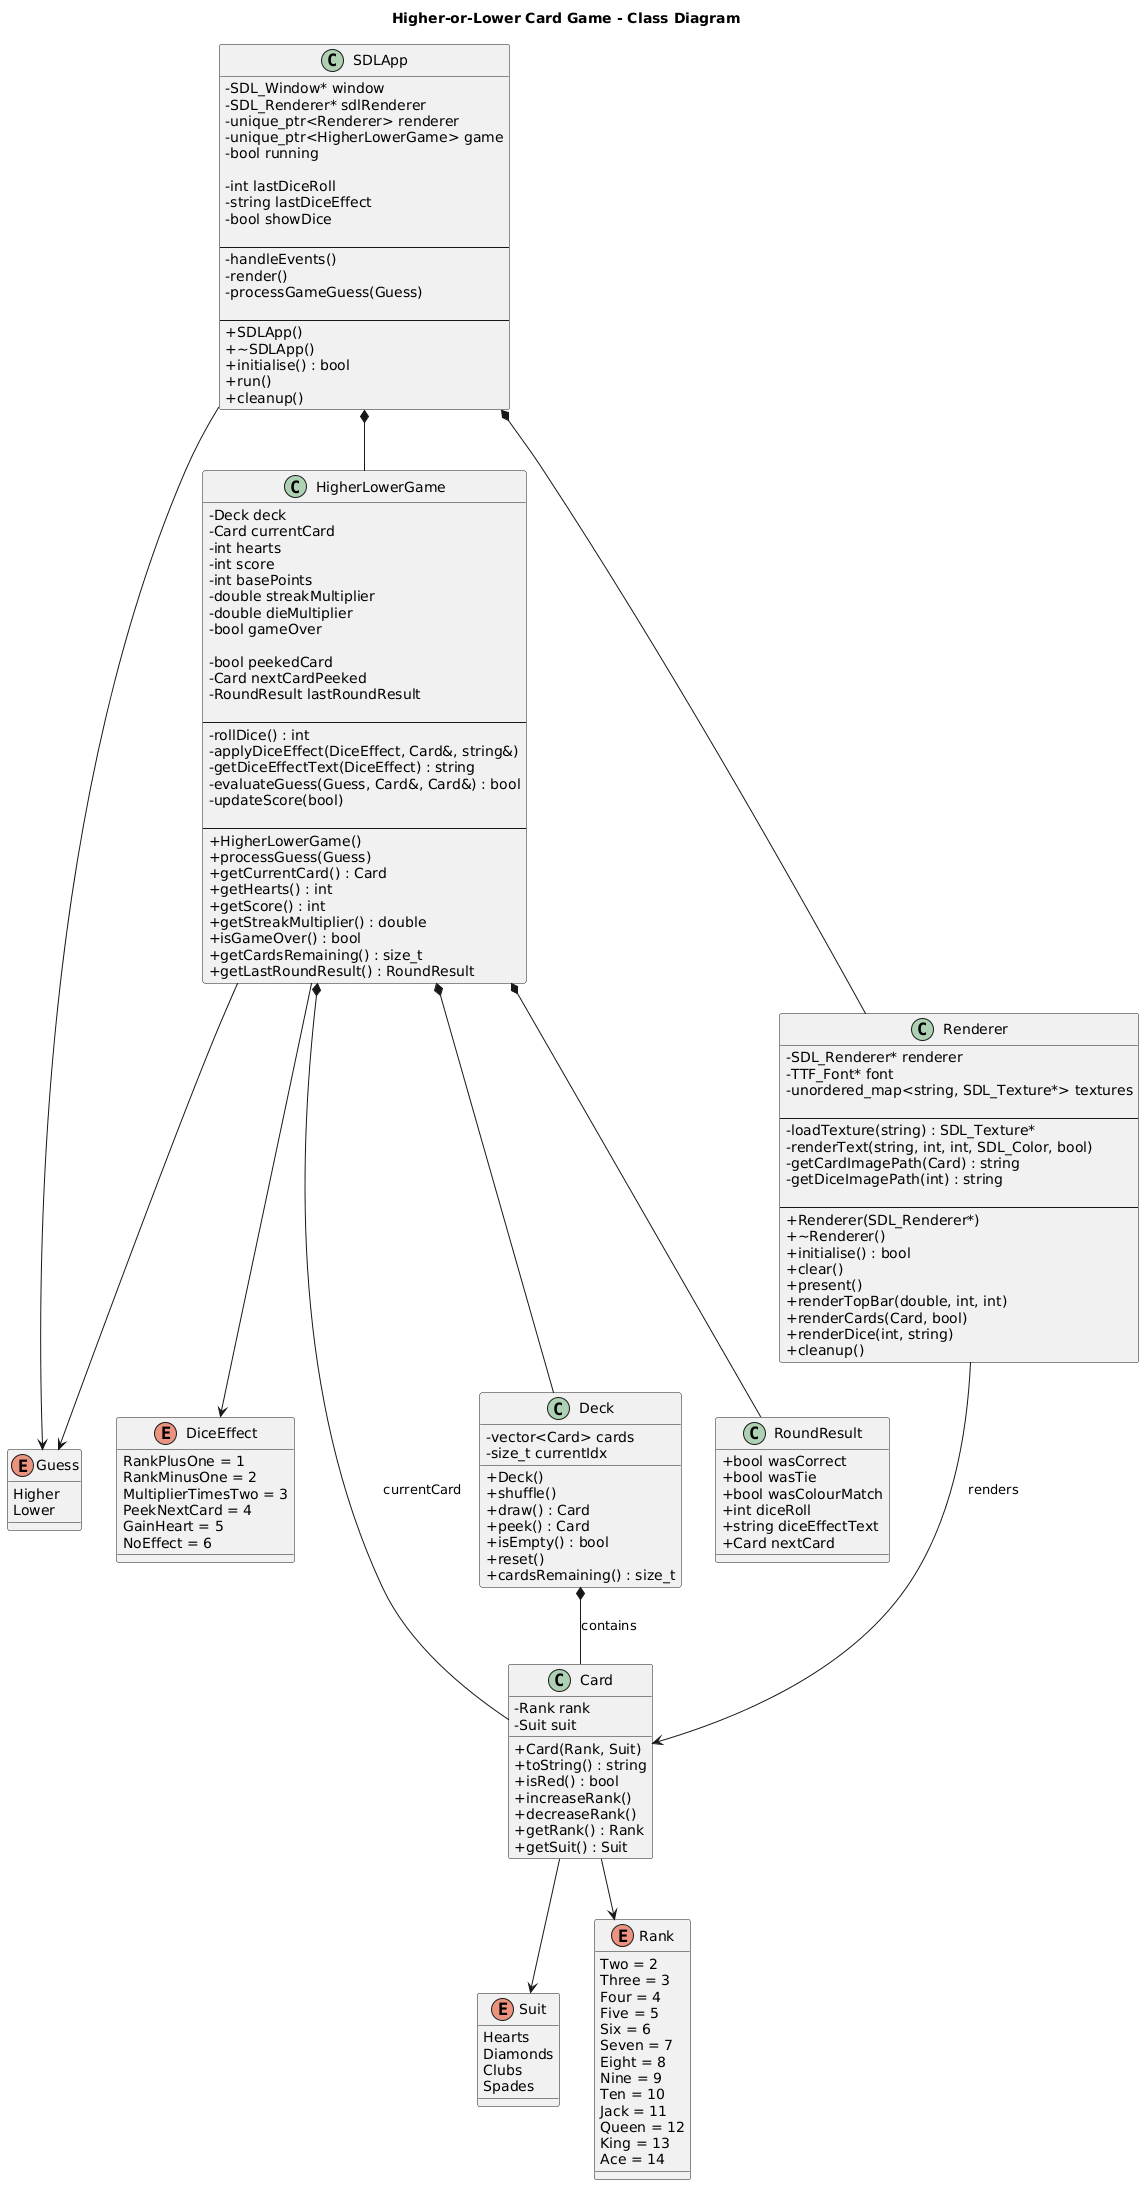

The diagram above was rendered by PlantUML. Its source (embedded in the PNG):
@startuml
title Higher-or-Lower Card Game - Class Diagram

skinparam classAttributeIconSize 0

' =========================
' ======= ENUMS ==========
' =========================

enum Suit {
    Hearts
    Diamonds
    Clubs
    Spades
}

enum Rank {
    Two = 2
    Three = 3
    Four = 4
    Five = 5
    Six = 6
    Seven = 7
    Eight = 8
    Nine = 9
    Ten = 10
    Jack = 11
    Queen = 12
    King = 13
    Ace = 14
}

enum Guess {
    Higher
    Lower
}

enum DiceEffect {
    RankPlusOne = 1
    RankMinusOne = 2
    MultiplierTimesTwo = 3
    PeekNextCard = 4
    GainHeart = 5
    NoEffect = 6
}

' =========================
' ======= CORE ===========
' =========================

class Card {
    - Rank rank
    - Suit suit
    + Card(Rank, Suit)
    + toString() : string
    + isRed() : bool
    + increaseRank()
    + decreaseRank()
    + getRank() : Rank
    + getSuit() : Suit
}

class Deck {
    - vector<Card> cards
    - size_t currentIdx
    + Deck()
    + shuffle()
    + draw() : Card
    + peek() : Card
    + isEmpty() : bool
    + reset()
    + cardsRemaining() : size_t
}

class RoundResult {
    + bool wasCorrect
    + bool wasTie
    + bool wasColourMatch
    + int diceRoll
    + string diceEffectText
    + Card nextCard
}

class HigherLowerGame {
    - Deck deck
    - Card currentCard
    - int hearts
    - int score
    - int basePoints
    - double streakMultiplier
    - double dieMultiplier
    - bool gameOver

    - bool peekedCard
    - Card nextCardPeeked
    - RoundResult lastRoundResult

    --
    - rollDice() : int
    - applyDiceEffect(DiceEffect, Card&, string&)
    - getDiceEffectText(DiceEffect) : string
    - evaluateGuess(Guess, Card&, Card&) : bool
    - updateScore(bool)

    --
    + HigherLowerGame()
    + processGuess(Guess)
    + getCurrentCard() : Card
    + getHearts() : int
    + getScore() : int
    + getStreakMultiplier() : double
    + isGameOver() : bool
    + getCardsRemaining() : size_t
    + getLastRoundResult() : RoundResult
}

' =========================
' ======= UI =============
' =========================

class Renderer {
    - SDL_Renderer* renderer
    - TTF_Font* font
    - unordered_map<string, SDL_Texture*> textures

    --
    - loadTexture(string) : SDL_Texture*
    - renderText(string, int, int, SDL_Color, bool)
    - getCardImagePath(Card) : string
    - getDiceImagePath(int) : string

    --
    + Renderer(SDL_Renderer*)
    + ~Renderer()
    + initialise() : bool
    + clear()
    + present()
    + renderTopBar(double, int, int)
    + renderCards(Card, bool)
    + renderDice(int, string)
    + cleanup()
}

class SDLApp {
    - SDL_Window* window
    - SDL_Renderer* sdlRenderer
    - unique_ptr<Renderer> renderer
    - unique_ptr<HigherLowerGame> game
    - bool running

    - int lastDiceRoll
    - string lastDiceEffect
    - bool showDice

    --
    - handleEvents()
    - render()
    - processGameGuess(Guess)

    --
    + SDLApp()
    + ~SDLApp()
    + initialise() : bool
    + run()
    + cleanup()
}

' =========================
' ===== RELATIONSHIPS =====
' =========================

Card --> Rank
Card --> Suit

Deck *-- Card : contains
HigherLowerGame *-- Deck
HigherLowerGame *-- Card : currentCard
HigherLowerGame *-- RoundResult

HigherLowerGame --> Guess
HigherLowerGame --> DiceEffect

Renderer --> Card : renders

SDLApp *-- Renderer
SDLApp *-- HigherLowerGame
SDLApp --> Guess
@enduml